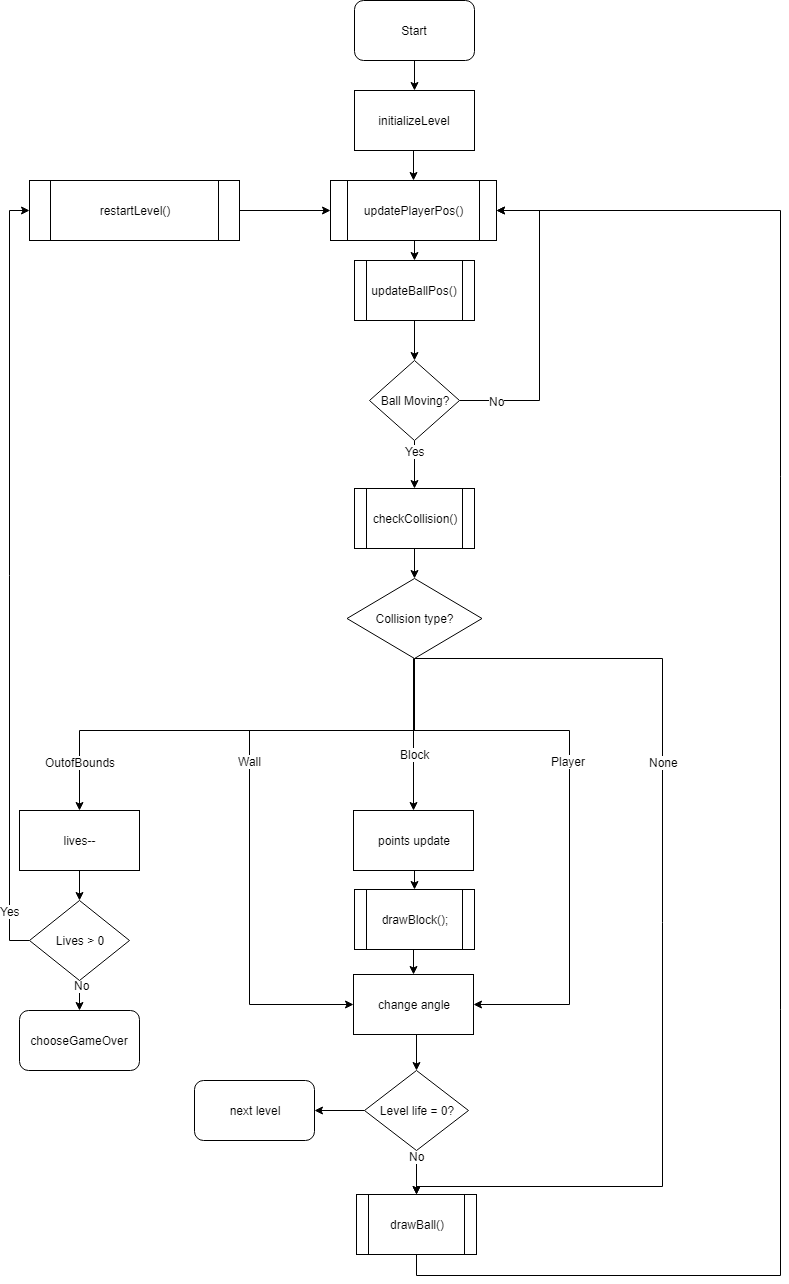

The diagram above was exported from draw.io. Its source (the exported page's mxGraphModel, read from the mxfile embedded in the PNG):
<mxGraphModel dx="1426" dy="742" grid="0" gridSize="10" guides="1" tooltips="1" connect="1" arrows="1" fold="1" page="1" pageScale="1" pageWidth="850" pageHeight="1100" background="#ffffff" math="0" shadow="0">
  <root>
    <mxCell id="0" />
    <mxCell id="1" parent="0" />
    <mxCell id="20" style="edgeStyle=orthogonalEdgeStyle;rounded=0;html=1;exitX=0.5;exitY=1;entryX=0.5;entryY=0;jettySize=auto;orthogonalLoop=1;" parent="1" source="2" target="12" edge="1">
      <mxGeometry relative="1" as="geometry" />
    </mxCell>
    <mxCell id="2" value="initializeLevel" style="rounded=0;whiteSpace=wrap;html=1;" parent="1" vertex="1">
      <mxGeometry x="365" y="110" width="120" height="60" as="geometry" />
    </mxCell>
    <mxCell id="19" style="edgeStyle=orthogonalEdgeStyle;rounded=0;html=1;exitX=0.5;exitY=1;entryX=0.5;entryY=0;jettySize=auto;orthogonalLoop=1;" parent="1" source="11" target="2" edge="1">
      <mxGeometry relative="1" as="geometry" />
    </mxCell>
    <mxCell id="11" value="Start" style="rounded=1;whiteSpace=wrap;html=1;" parent="1" vertex="1">
      <mxGeometry x="365" y="20" width="120" height="60" as="geometry" />
    </mxCell>
    <mxCell id="22" style="edgeStyle=orthogonalEdgeStyle;rounded=0;html=1;exitX=0.5;exitY=1;entryX=0.5;entryY=0;jettySize=auto;orthogonalLoop=1;" parent="1" source="12" target="13" edge="1">
      <mxGeometry relative="1" as="geometry" />
    </mxCell>
    <mxCell id="12" value="updatePlayerPos()" style="shape=process;whiteSpace=wrap;html=1;backgroundOutline=1;" parent="1" vertex="1">
      <mxGeometry x="341" y="200" width="166" height="60" as="geometry" />
    </mxCell>
    <mxCell id="24" style="edgeStyle=orthogonalEdgeStyle;rounded=0;html=1;exitX=0.5;exitY=1;entryX=0.5;entryY=0;jettySize=auto;orthogonalLoop=1;" parent="1" source="13" target="15" edge="1">
      <mxGeometry relative="1" as="geometry" />
    </mxCell>
    <mxCell id="13" value="updateBallPos()" style="shape=process;whiteSpace=wrap;html=1;backgroundOutline=1;" parent="1" vertex="1">
      <mxGeometry x="365" y="280" width="120" height="60" as="geometry" />
    </mxCell>
    <mxCell id="25" style="edgeStyle=orthogonalEdgeStyle;rounded=0;html=1;exitX=1;exitY=0.5;jettySize=auto;orthogonalLoop=1;entryX=1;entryY=0.5;" parent="1" source="15" target="12" edge="1">
      <mxGeometry relative="1" as="geometry">
        <mxPoint x="550" y="230" as="targetPoint" />
        <Array as="points">
          <mxPoint x="550" y="420" />
          <mxPoint x="550" y="230" />
        </Array>
      </mxGeometry>
    </mxCell>
    <mxCell id="27" value="No" style="text;html=1;resizable=0;points=[];align=center;verticalAlign=middle;labelBackgroundColor=#ffffff;" parent="25" vertex="1" connectable="0">
      <mxGeometry x="-0.5224" y="45" relative="1" as="geometry">
        <mxPoint x="-38" y="45" as="offset" />
      </mxGeometry>
    </mxCell>
    <mxCell id="30" style="edgeStyle=orthogonalEdgeStyle;rounded=0;html=1;exitX=0.5;exitY=1;entryX=0.5;entryY=0;jettySize=auto;orthogonalLoop=1;" parent="1" source="15" target="16" edge="1">
      <mxGeometry relative="1" as="geometry" />
    </mxCell>
    <mxCell id="57" value="Yes" style="text;html=1;resizable=0;points=[];align=center;verticalAlign=middle;labelBackgroundColor=#ffffff;" parent="30" vertex="1" connectable="0">
      <mxGeometry x="0.24" relative="1" as="geometry">
        <mxPoint y="-20" as="offset" />
      </mxGeometry>
    </mxCell>
    <mxCell id="15" value="Ball Moving?" style="rhombus;whiteSpace=wrap;html=1;" parent="1" vertex="1">
      <mxGeometry x="380" y="380" width="90" height="80" as="geometry" />
    </mxCell>
    <mxCell id="49" style="edgeStyle=orthogonalEdgeStyle;rounded=0;html=1;exitX=0.5;exitY=1;entryX=0.5;entryY=0;jettySize=auto;orthogonalLoop=1;" parent="1" source="16" target="32" edge="1">
      <mxGeometry relative="1" as="geometry" />
    </mxCell>
    <mxCell id="16" value="checkCollision()" style="shape=process;whiteSpace=wrap;html=1;backgroundOutline=1;" parent="1" vertex="1">
      <mxGeometry x="365" y="508" width="120" height="60" as="geometry" />
    </mxCell>
    <mxCell id="37" style="edgeStyle=orthogonalEdgeStyle;rounded=0;html=1;exitX=0.5;exitY=1;entryX=1;entryY=0.5;jettySize=auto;orthogonalLoop=1;" parent="1" source="32" target="85" edge="1">
      <mxGeometry relative="1" as="geometry">
        <Array as="points">
          <mxPoint x="425" y="750" />
          <mxPoint x="580" y="750" />
          <mxPoint x="580" y="1024" />
        </Array>
        <mxPoint x="580" y="830" as="targetPoint" />
      </mxGeometry>
    </mxCell>
    <mxCell id="44" value="Player" style="text;html=1;resizable=0;points=[];align=center;verticalAlign=middle;labelBackgroundColor=#ffffff;" parent="37" vertex="1" connectable="0">
      <mxGeometry x="0.6475" y="-2" relative="1" as="geometry">
        <mxPoint y="-235" as="offset" />
      </mxGeometry>
    </mxCell>
    <mxCell id="38" style="edgeStyle=orthogonalEdgeStyle;rounded=0;html=1;exitX=0.5;exitY=1;entryX=0.5;entryY=0;jettySize=auto;orthogonalLoop=1;" parent="1" source="32" target="82" edge="1">
      <mxGeometry relative="1" as="geometry">
        <mxPoint x="425" y="830" as="targetPoint" />
        <Array as="points">
          <mxPoint x="424" y="678" />
        </Array>
      </mxGeometry>
    </mxCell>
    <mxCell id="46" value="Block" style="text;html=1;resizable=0;points=[];align=center;verticalAlign=middle;labelBackgroundColor=#ffffff;" parent="38" vertex="1" connectable="0">
      <mxGeometry x="0.2571" y="1" relative="1" as="geometry">
        <mxPoint as="offset" />
      </mxGeometry>
    </mxCell>
    <mxCell id="39" style="edgeStyle=orthogonalEdgeStyle;rounded=0;html=1;exitX=0.5;exitY=1;entryX=0;entryY=0.5;jettySize=auto;orthogonalLoop=1;" parent="1" source="32" target="85" edge="1">
      <mxGeometry relative="1" as="geometry">
        <Array as="points">
          <mxPoint x="425" y="750" />
          <mxPoint x="260" y="750" />
          <mxPoint x="260" y="1024" />
        </Array>
        <mxPoint x="260" y="830" as="targetPoint" />
      </mxGeometry>
    </mxCell>
    <mxCell id="47" value="Wall" style="text;html=1;resizable=0;points=[];align=center;verticalAlign=middle;labelBackgroundColor=#ffffff;" parent="39" vertex="1" connectable="0">
      <mxGeometry x="0.6787" y="1" relative="1" as="geometry">
        <mxPoint x="-5" y="-243" as="offset" />
      </mxGeometry>
    </mxCell>
    <mxCell id="40" style="edgeStyle=orthogonalEdgeStyle;rounded=0;html=1;exitX=0.5;exitY=1;entryX=0.5;entryY=0;jettySize=auto;orthogonalLoop=1;" parent="1" source="32" edge="1">
      <mxGeometry relative="1" as="geometry">
        <mxPoint x="90" y="830" as="targetPoint" />
        <Array as="points">
          <mxPoint x="425" y="750" />
          <mxPoint x="90" y="750" />
        </Array>
      </mxGeometry>
    </mxCell>
    <mxCell id="48" value="OutofBounds" style="text;html=1;resizable=0;points=[];align=center;verticalAlign=middle;labelBackgroundColor=#ffffff;" parent="40" vertex="1" connectable="0">
      <mxGeometry x="0.7979" relative="1" as="geometry">
        <mxPoint as="offset" />
      </mxGeometry>
    </mxCell>
    <mxCell id="91" style="edgeStyle=orthogonalEdgeStyle;rounded=0;html=1;exitX=0.5;exitY=1;jettySize=auto;orthogonalLoop=1;entryX=0.5;entryY=0;" parent="1" source="32" target="63" edge="1">
      <mxGeometry relative="1" as="geometry">
        <mxPoint x="615" y="1206" as="targetPoint" />
        <Array as="points">
          <mxPoint x="673" y="678" />
          <mxPoint x="673" y="1206" />
          <mxPoint x="427" y="1206" />
        </Array>
      </mxGeometry>
    </mxCell>
    <mxCell id="92" value="None" style="text;html=1;resizable=0;points=[];align=center;verticalAlign=middle;labelBackgroundColor=#ffffff;" parent="91" vertex="1" connectable="0">
      <mxGeometry x="-0.5189" y="-107" relative="1" as="geometry">
        <mxPoint x="108" y="103" as="offset" />
      </mxGeometry>
    </mxCell>
    <mxCell id="32" value="Collision type?" style="rhombus;whiteSpace=wrap;html=1;" parent="1" vertex="1">
      <mxGeometry x="357.5" y="598" width="135" height="80" as="geometry" />
    </mxCell>
    <mxCell id="79" style="edgeStyle=orthogonalEdgeStyle;rounded=0;html=1;exitX=1;exitY=0.5;entryX=0;entryY=0.5;jettySize=auto;orthogonalLoop=1;" parent="1" source="50" target="12" edge="1">
      <mxGeometry relative="1" as="geometry" />
    </mxCell>
    <mxCell id="50" value="restartLevel()" style="shape=process;whiteSpace=wrap;html=1;backgroundOutline=1;" parent="1" vertex="1">
      <mxGeometry x="40" y="200" width="210" height="60" as="geometry" />
    </mxCell>
    <mxCell id="59" style="edgeStyle=orthogonalEdgeStyle;rounded=0;html=1;exitX=0;exitY=0.5;entryX=0;entryY=0.5;jettySize=auto;orthogonalLoop=1;" parent="1" source="51" target="50" edge="1">
      <mxGeometry relative="1" as="geometry">
        <Array as="points">
          <mxPoint x="20" y="960" />
          <mxPoint x="20" y="230" />
        </Array>
      </mxGeometry>
    </mxCell>
    <mxCell id="60" value="Yes" style="text;html=1;resizable=0;points=[];align=center;verticalAlign=middle;labelBackgroundColor=#ffffff;" parent="59" vertex="1" connectable="0">
      <mxGeometry x="-0.3317" y="-3" relative="1" as="geometry">
        <mxPoint x="-3" y="207" as="offset" />
      </mxGeometry>
    </mxCell>
    <mxCell id="61" style="edgeStyle=orthogonalEdgeStyle;rounded=0;html=1;exitX=0.5;exitY=1;entryX=0.5;entryY=0;jettySize=auto;orthogonalLoop=1;" parent="1" source="51" target="56" edge="1">
      <mxGeometry relative="1" as="geometry" />
    </mxCell>
    <mxCell id="62" value="No" style="text;html=1;resizable=0;points=[];align=center;verticalAlign=middle;labelBackgroundColor=#ffffff;" parent="61" vertex="1" connectable="0">
      <mxGeometry x="-0.7111" y="2" relative="1" as="geometry">
        <mxPoint as="offset" />
      </mxGeometry>
    </mxCell>
    <mxCell id="51" value="Lives &amp;gt; 0" style="rhombus;whiteSpace=wrap;html=1;" parent="1" vertex="1">
      <mxGeometry x="40" y="920" width="100" height="80" as="geometry" />
    </mxCell>
    <mxCell id="53" style="edgeStyle=orthogonalEdgeStyle;rounded=0;html=1;exitX=0.5;exitY=1;entryX=0.5;entryY=0;jettySize=auto;orthogonalLoop=1;" parent="1" target="51" edge="1">
      <mxGeometry relative="1" as="geometry">
        <mxPoint x="90" y="890" as="sourcePoint" />
      </mxGeometry>
    </mxCell>
    <mxCell id="56" value="chooseGameOver" style="rounded=1;whiteSpace=wrap;html=1;" parent="1" vertex="1">
      <mxGeometry x="30" y="1030" width="120" height="60" as="geometry" />
    </mxCell>
    <mxCell id="93" style="edgeStyle=orthogonalEdgeStyle;rounded=0;html=1;exitX=0.5;exitY=1;entryX=1;entryY=0.5;jettySize=auto;orthogonalLoop=1;" parent="1" source="63" target="12" edge="1">
      <mxGeometry relative="1" as="geometry">
        <Array as="points">
          <mxPoint x="427" y="1295" />
          <mxPoint x="791" y="1295" />
          <mxPoint x="791" y="230" />
        </Array>
      </mxGeometry>
    </mxCell>
    <mxCell id="63" value="drawBall()" style="shape=process;whiteSpace=wrap;html=1;backgroundOutline=1;" parent="1" vertex="1">
      <mxGeometry x="367" y="1214" width="120" height="60" as="geometry" />
    </mxCell>
    <mxCell id="86" style="edgeStyle=orthogonalEdgeStyle;rounded=0;html=1;exitX=0.5;exitY=1;entryX=0.5;entryY=0;jettySize=auto;orthogonalLoop=1;" parent="1" source="82" target="83" edge="1">
      <mxGeometry relative="1" as="geometry" />
    </mxCell>
    <mxCell id="82" value="points update" style="rounded=0;whiteSpace=wrap;html=1;" parent="1" vertex="1">
      <mxGeometry x="364" y="830" width="120" height="60" as="geometry" />
    </mxCell>
    <mxCell id="87" style="edgeStyle=orthogonalEdgeStyle;rounded=0;html=1;exitX=0.5;exitY=1;entryX=0.5;entryY=0;jettySize=auto;orthogonalLoop=1;" parent="1" source="83" target="85" edge="1">
      <mxGeometry relative="1" as="geometry" />
    </mxCell>
    <mxCell id="83" value="drawBlock();" style="shape=process;whiteSpace=wrap;html=1;backgroundOutline=1;" parent="1" vertex="1">
      <mxGeometry x="365" y="909" width="120" height="60" as="geometry" />
    </mxCell>
    <mxCell id="89" style="edgeStyle=orthogonalEdgeStyle;rounded=0;html=1;exitX=0.5;exitY=1;entryX=0.5;entryY=0;jettySize=auto;orthogonalLoop=1;" parent="1" source="84" target="63" edge="1">
      <mxGeometry relative="1" as="geometry" />
    </mxCell>
    <mxCell id="94" value="No" style="text;html=1;resizable=0;points=[];align=center;verticalAlign=middle;labelBackgroundColor=#ffffff;" parent="89" vertex="1" connectable="0">
      <mxGeometry x="-0.7606" relative="1" as="geometry">
        <mxPoint as="offset" />
      </mxGeometry>
    </mxCell>
    <mxCell id="97" style="edgeStyle=orthogonalEdgeStyle;rounded=0;html=1;exitX=0;exitY=0.5;entryX=1;entryY=0.5;jettySize=auto;orthogonalLoop=1;" parent="1" source="84" target="96" edge="1">
      <mxGeometry relative="1" as="geometry" />
    </mxCell>
    <mxCell id="84" value="Level life = 0?" style="rhombus;whiteSpace=wrap;html=1;" parent="1" vertex="1">
      <mxGeometry x="375" y="1090" width="104" height="80" as="geometry" />
    </mxCell>
    <mxCell id="88" style="edgeStyle=orthogonalEdgeStyle;rounded=0;html=1;exitX=0.5;exitY=1;entryX=0.5;entryY=0;jettySize=auto;orthogonalLoop=1;" parent="1" source="85" target="84" edge="1">
      <mxGeometry relative="1" as="geometry" />
    </mxCell>
    <mxCell id="85" value="change angle" style="rounded=0;whiteSpace=wrap;html=1;" parent="1" vertex="1">
      <mxGeometry x="364" y="994" width="120" height="60" as="geometry" />
    </mxCell>
    <mxCell id="96" value="next level" style="rounded=1;whiteSpace=wrap;html=1;" parent="1" vertex="1">
      <mxGeometry x="205" y="1100" width="120" height="60" as="geometry" />
    </mxCell>
    <mxCell id="98" value="lives--" style="rounded=0;whiteSpace=wrap;html=1;" parent="1" vertex="1">
      <mxGeometry x="30" y="830" width="120" height="60" as="geometry" />
    </mxCell>
  </root>
</mxGraphModel>